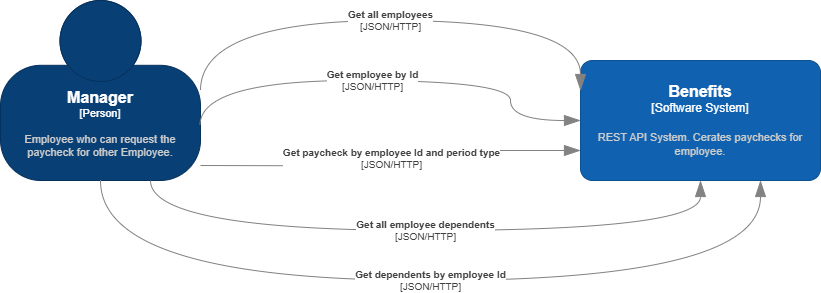

The diagram above was exported from draw.io. Its source (the exported page's mxGraphModel, read from the mxfile embedded in the PNG):
<mxGraphModel dx="2276" dy="743" grid="1" gridSize="10" guides="1" tooltips="1" connect="1" arrows="1" fold="1" page="1" pageScale="1" pageWidth="850" pageHeight="1100" math="0" shadow="0">
  <root>
    <mxCell id="0" />
    <mxCell id="1" parent="0" />
    <object placeholders="1" c4Name="Manager" c4Type="Person" c4Description="Employee who can request the paycheck for other Employee. " label="&lt;font style=&quot;font-size: 16px&quot;&gt;&lt;b&gt;%c4Name%&lt;/b&gt;&lt;/font&gt;&lt;div&gt;[%c4Type%]&lt;/div&gt;&lt;br&gt;&lt;div&gt;&lt;font style=&quot;font-size: 11px&quot;&gt;&lt;font color=&quot;#cccccc&quot;&gt;%c4Description%&lt;/font&gt;&lt;/div&gt;" id="eVmNpNEq3VE6d2gAlLow-8">
      <mxCell style="html=1;fontSize=11;dashed=0;whiteSpace=wrap;fillColor=#083F75;strokeColor=#06315C;fontColor=#ffffff;shape=mxgraph.c4.person2;align=center;metaEdit=1;points=[[0.5,0,0],[1,0.5,0],[1,0.75,0],[0.75,1,0],[0.5,1,0],[0.25,1,0],[0,0.75,0],[0,0.5,0]];resizable=0;" parent="1" vertex="1">
        <mxGeometry x="-260" y="700" width="200" height="180" as="geometry" />
      </mxCell>
    </object>
    <object placeholders="1" c4Name="Benefits" c4Type="Software System" c4Description="REST API System. Cerates paychecks for employee." label="&lt;font style=&quot;font-size: 16px&quot;&gt;&lt;b&gt;%c4Name%&lt;/b&gt;&lt;/font&gt;&lt;div&gt;[%c4Type%]&lt;/div&gt;&lt;br&gt;&lt;div&gt;&lt;font style=&quot;font-size: 11px&quot;&gt;&lt;font color=&quot;#cccccc&quot;&gt;%c4Description%&lt;/font&gt;&lt;/div&gt;" id="eVmNpNEq3VE6d2gAlLow-9">
      <mxCell style="rounded=1;whiteSpace=wrap;html=1;labelBackgroundColor=none;fillColor=#1061B0;fontColor=#ffffff;align=center;arcSize=10;strokeColor=#0D5091;metaEdit=1;resizable=0;points=[[0.25,0,0],[0.5,0,0],[0.75,0,0],[1,0.25,0],[1,0.5,0],[1,0.75,0],[0.75,1,0],[0.5,1,0],[0.25,1,0],[0,0.75,0],[0,0.5,0],[0,0.25,0]];" parent="1" vertex="1">
        <mxGeometry x="320" y="760" width="240" height="120" as="geometry" />
      </mxCell>
    </object>
    <object placeholders="1" c4Type="Relationship" c4Technology="JSON/HTTP" c4Description="Get all employees" label="&lt;div style=&quot;text-align: left&quot;&gt;&lt;div style=&quot;text-align: center&quot;&gt;&lt;b&gt;%c4Description%&lt;/b&gt;&lt;/div&gt;&lt;div style=&quot;text-align: center&quot;&gt;[%c4Technology%]&lt;/div&gt;&lt;/div&gt;" id="3GsjgfKxnPfFlwbvxOJt-2">
      <mxCell style="endArrow=blockThin;html=1;fontSize=10;fontColor=#404040;strokeWidth=1;endFill=1;strokeColor=#828282;elbow=vertical;metaEdit=1;endSize=14;startSize=14;jumpStyle=arc;jumpSize=16;rounded=0;edgeStyle=orthogonalEdgeStyle;exitX=1;exitY=0.5;exitDx=0;exitDy=0;exitPerimeter=0;entryX=0;entryY=0.25;entryDx=0;entryDy=0;entryPerimeter=0;curved=1;" parent="1" source="eVmNpNEq3VE6d2gAlLow-8" target="eVmNpNEq3VE6d2gAlLow-9" edge="1">
        <mxGeometry x="0.0018" width="240" relative="1" as="geometry">
          <mxPoint x="-60" y="910" as="sourcePoint" />
          <mxPoint x="180" y="910" as="targetPoint" />
          <Array as="points">
            <mxPoint x="-60" y="720" />
            <mxPoint x="320" y="720" />
          </Array>
          <mxPoint as="offset" />
        </mxGeometry>
      </mxCell>
    </object>
    <object placeholders="1" c4Type="Relationship" c4Technology="JSON/HTTP" c4Description="Get paycheck by employee Id and period type" label="&lt;div style=&quot;text-align: left&quot;&gt;&lt;div style=&quot;text-align: center&quot;&gt;&lt;b&gt;%c4Description%&lt;/b&gt;&lt;/div&gt;&lt;div style=&quot;text-align: center&quot;&gt;[%c4Technology%]&lt;/div&gt;&lt;/div&gt;" id="3GsjgfKxnPfFlwbvxOJt-3">
      <mxCell style="endArrow=blockThin;html=1;fontSize=10;fontColor=#404040;strokeWidth=1;endFill=1;strokeColor=#828282;elbow=vertical;metaEdit=1;endSize=14;startSize=14;jumpStyle=arc;jumpSize=16;rounded=0;edgeStyle=orthogonalEdgeStyle;exitX=1;exitY=0.75;exitDx=0;exitDy=0;exitPerimeter=0;entryX=0;entryY=0.75;entryDx=0;entryDy=0;entryPerimeter=0;" parent="1" target="eVmNpNEq3VE6d2gAlLow-9" edge="1">
        <mxGeometry width="240" relative="1" as="geometry">
          <mxPoint x="-60" y="865" as="sourcePoint" />
          <mxPoint x="185" y="860" as="targetPoint" />
        </mxGeometry>
      </mxCell>
    </object>
    <object placeholders="1" c4Type="Relationship" c4Technology="JSON/HTTP" c4Description="Get employee by Id" label="&lt;div style=&quot;text-align: left&quot;&gt;&lt;div style=&quot;text-align: center&quot;&gt;&lt;b&gt;%c4Description%&lt;/b&gt;&lt;/div&gt;&lt;div style=&quot;text-align: center&quot;&gt;[%c4Technology%]&lt;/div&gt;&lt;/div&gt;" id="3GsjgfKxnPfFlwbvxOJt-4">
      <mxCell style="endArrow=blockThin;html=1;fontSize=10;fontColor=#404040;strokeWidth=1;endFill=1;strokeColor=#828282;elbow=vertical;metaEdit=1;endSize=14;startSize=14;jumpStyle=arc;jumpSize=16;rounded=0;edgeStyle=orthogonalEdgeStyle;exitX=1;exitY=0.5;exitDx=0;exitDy=0;exitPerimeter=0;curved=1;" parent="1" target="eVmNpNEq3VE6d2gAlLow-9" edge="1">
        <mxGeometry x="-0.0633" width="240" relative="1" as="geometry">
          <mxPoint x="-60.53" y="825" as="sourcePoint" />
          <mxPoint x="184.47" y="835" as="targetPoint" />
          <Array as="points">
            <mxPoint x="-60" y="780" />
            <mxPoint x="250" y="780" />
            <mxPoint x="250" y="820" />
          </Array>
          <mxPoint as="offset" />
        </mxGeometry>
      </mxCell>
    </object>
    <object placeholders="1" c4Type="Relationship" c4Technology="JSON/HTTP" c4Description="Get all employee dependents" label="&lt;div style=&quot;text-align: left&quot;&gt;&lt;div style=&quot;text-align: center&quot;&gt;&lt;b&gt;%c4Description%&lt;/b&gt;&lt;/div&gt;&lt;div style=&quot;text-align: center&quot;&gt;[%c4Technology%]&lt;/div&gt;&lt;/div&gt;" id="3GsjgfKxnPfFlwbvxOJt-5">
      <mxCell style="endArrow=blockThin;html=1;fontSize=10;fontColor=#404040;strokeWidth=1;endFill=1;strokeColor=#828282;elbow=vertical;metaEdit=1;endSize=14;startSize=14;jumpStyle=arc;jumpSize=16;rounded=0;edgeStyle=orthogonalEdgeStyle;exitX=0.75;exitY=1;exitDx=0;exitDy=0;exitPerimeter=0;entryX=0.5;entryY=1;entryDx=0;entryDy=0;entryPerimeter=0;curved=1;" parent="1" source="eVmNpNEq3VE6d2gAlLow-8" target="eVmNpNEq3VE6d2gAlLow-9" edge="1">
        <mxGeometry width="240" relative="1" as="geometry">
          <mxPoint x="-50" y="940" as="sourcePoint" />
          <mxPoint x="440" y="945" as="targetPoint" />
          <Array as="points">
            <mxPoint x="-110" y="930" />
            <mxPoint x="440" y="930" />
          </Array>
        </mxGeometry>
      </mxCell>
    </object>
    <object placeholders="1" c4Type="Relationship" c4Technology="JSON/HTTP" c4Description="Get dependents by employee Id" label="&lt;div style=&quot;text-align: left&quot;&gt;&lt;div style=&quot;text-align: center&quot;&gt;&lt;b&gt;%c4Description%&lt;/b&gt;&lt;/div&gt;&lt;div style=&quot;text-align: center&quot;&gt;[%c4Technology%]&lt;/div&gt;&lt;/div&gt;" id="3GsjgfKxnPfFlwbvxOJt-6">
      <mxCell style="endArrow=blockThin;html=1;fontSize=10;fontColor=#404040;strokeWidth=1;endFill=1;strokeColor=#828282;elbow=vertical;metaEdit=1;endSize=14;startSize=14;jumpStyle=arc;jumpSize=16;rounded=0;edgeStyle=orthogonalEdgeStyle;exitX=0.5;exitY=1;exitDx=0;exitDy=0;exitPerimeter=0;entryX=0.75;entryY=1;entryDx=0;entryDy=0;entryPerimeter=0;curved=1;" parent="1" source="eVmNpNEq3VE6d2gAlLow-8" target="eVmNpNEq3VE6d2gAlLow-9" edge="1">
        <mxGeometry width="240" relative="1" as="geometry">
          <mxPoint x="-100" y="890" as="sourcePoint" />
          <mxPoint x="450" y="890" as="targetPoint" />
          <Array as="points">
            <mxPoint x="-160" y="980" />
            <mxPoint x="500" y="980" />
          </Array>
        </mxGeometry>
      </mxCell>
    </object>
  </root>
</mxGraphModel>